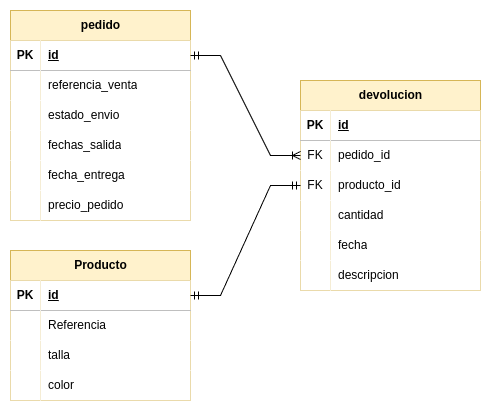

The diagram above was exported from draw.io. Its source (the exported page's mxGraphModel, read from the mxfile embedded in the PNG):
<mxGraphModel dx="1428" dy="760" grid="1" gridSize="10" guides="1" tooltips="1" connect="1" arrows="1" fold="1" page="1" pageScale="1" pageWidth="850" pageHeight="1100" math="0" shadow="0">
  <root>
    <mxCell id="0" />
    <mxCell id="1" parent="0" />
    <mxCell id="X7oq_gWZLHBAY88L4RAZ-14" value="pedido" style="shape=table;startSize=30;container=1;collapsible=1;childLayout=tableLayout;fixedRows=1;rowLines=0;fontStyle=1;align=center;resizeLast=1;html=1;fillColor=#fff2cc;strokeColor=#d6b656;" parent="1" vertex="1">
      <mxGeometry x="180" y="80" width="180" height="210" as="geometry" />
    </mxCell>
    <mxCell id="X7oq_gWZLHBAY88L4RAZ-15" value="" style="shape=tableRow;horizontal=0;startSize=0;swimlaneHead=0;swimlaneBody=0;fillColor=none;collapsible=0;dropTarget=0;points=[[0,0.5],[1,0.5]];portConstraint=eastwest;top=0;left=0;right=0;bottom=1;" parent="X7oq_gWZLHBAY88L4RAZ-14" vertex="1">
      <mxGeometry y="30" width="180" height="30" as="geometry" />
    </mxCell>
    <mxCell id="X7oq_gWZLHBAY88L4RAZ-16" value="PK" style="shape=partialRectangle;connectable=0;top=0;left=0;bottom=0;right=0;fontStyle=1;overflow=hidden;whiteSpace=wrap;html=1;" parent="X7oq_gWZLHBAY88L4RAZ-15" vertex="1">
      <mxGeometry width="30" height="30" as="geometry">
        <mxRectangle width="30" height="30" as="alternateBounds" />
      </mxGeometry>
    </mxCell>
    <mxCell id="X7oq_gWZLHBAY88L4RAZ-17" value="id" style="shape=partialRectangle;connectable=0;top=0;left=0;bottom=0;right=0;align=left;spacingLeft=6;fontStyle=5;overflow=hidden;whiteSpace=wrap;html=1;" parent="X7oq_gWZLHBAY88L4RAZ-15" vertex="1">
      <mxGeometry x="30" width="150" height="30" as="geometry">
        <mxRectangle width="150" height="30" as="alternateBounds" />
      </mxGeometry>
    </mxCell>
    <mxCell id="X7oq_gWZLHBAY88L4RAZ-18" value="" style="shape=tableRow;horizontal=0;startSize=0;swimlaneHead=0;swimlaneBody=0;fillColor=none;collapsible=0;dropTarget=0;points=[[0,0.5],[1,0.5]];portConstraint=eastwest;top=0;left=0;right=0;bottom=0;" parent="X7oq_gWZLHBAY88L4RAZ-14" vertex="1">
      <mxGeometry y="60" width="180" height="30" as="geometry" />
    </mxCell>
    <mxCell id="X7oq_gWZLHBAY88L4RAZ-19" value="" style="shape=partialRectangle;connectable=0;top=0;left=0;bottom=0;right=0;editable=1;overflow=hidden;whiteSpace=wrap;html=1;" parent="X7oq_gWZLHBAY88L4RAZ-18" vertex="1">
      <mxGeometry width="30" height="30" as="geometry">
        <mxRectangle width="30" height="30" as="alternateBounds" />
      </mxGeometry>
    </mxCell>
    <mxCell id="X7oq_gWZLHBAY88L4RAZ-20" value="referencia_venta" style="shape=partialRectangle;connectable=0;top=0;left=0;bottom=0;right=0;align=left;spacingLeft=6;overflow=hidden;whiteSpace=wrap;html=1;" parent="X7oq_gWZLHBAY88L4RAZ-18" vertex="1">
      <mxGeometry x="30" width="150" height="30" as="geometry">
        <mxRectangle width="150" height="30" as="alternateBounds" />
      </mxGeometry>
    </mxCell>
    <mxCell id="X7oq_gWZLHBAY88L4RAZ-27" style="shape=tableRow;horizontal=0;startSize=0;swimlaneHead=0;swimlaneBody=0;fillColor=none;collapsible=0;dropTarget=0;points=[[0,0.5],[1,0.5]];portConstraint=eastwest;top=0;left=0;right=0;bottom=0;" parent="X7oq_gWZLHBAY88L4RAZ-14" vertex="1">
      <mxGeometry y="90" width="180" height="30" as="geometry" />
    </mxCell>
    <mxCell id="X7oq_gWZLHBAY88L4RAZ-28" style="shape=partialRectangle;connectable=0;top=0;left=0;bottom=0;right=0;editable=1;overflow=hidden;whiteSpace=wrap;html=1;" parent="X7oq_gWZLHBAY88L4RAZ-27" vertex="1">
      <mxGeometry width="30" height="30" as="geometry">
        <mxRectangle width="30" height="30" as="alternateBounds" />
      </mxGeometry>
    </mxCell>
    <mxCell id="X7oq_gWZLHBAY88L4RAZ-29" value="estado_envio" style="shape=partialRectangle;connectable=0;top=0;left=0;bottom=0;right=0;align=left;spacingLeft=6;overflow=hidden;whiteSpace=wrap;html=1;" parent="X7oq_gWZLHBAY88L4RAZ-27" vertex="1">
      <mxGeometry x="30" width="150" height="30" as="geometry">
        <mxRectangle width="150" height="30" as="alternateBounds" />
      </mxGeometry>
    </mxCell>
    <mxCell id="X7oq_gWZLHBAY88L4RAZ-30" style="shape=tableRow;horizontal=0;startSize=0;swimlaneHead=0;swimlaneBody=0;fillColor=none;collapsible=0;dropTarget=0;points=[[0,0.5],[1,0.5]];portConstraint=eastwest;top=0;left=0;right=0;bottom=0;" parent="X7oq_gWZLHBAY88L4RAZ-14" vertex="1">
      <mxGeometry y="120" width="180" height="30" as="geometry" />
    </mxCell>
    <mxCell id="X7oq_gWZLHBAY88L4RAZ-31" style="shape=partialRectangle;connectable=0;top=0;left=0;bottom=0;right=0;editable=1;overflow=hidden;whiteSpace=wrap;html=1;" parent="X7oq_gWZLHBAY88L4RAZ-30" vertex="1">
      <mxGeometry width="30" height="30" as="geometry">
        <mxRectangle width="30" height="30" as="alternateBounds" />
      </mxGeometry>
    </mxCell>
    <mxCell id="X7oq_gWZLHBAY88L4RAZ-32" value="fechas_salida" style="shape=partialRectangle;connectable=0;top=0;left=0;bottom=0;right=0;align=left;spacingLeft=6;overflow=hidden;whiteSpace=wrap;html=1;" parent="X7oq_gWZLHBAY88L4RAZ-30" vertex="1">
      <mxGeometry x="30" width="150" height="30" as="geometry">
        <mxRectangle width="150" height="30" as="alternateBounds" />
      </mxGeometry>
    </mxCell>
    <mxCell id="X7oq_gWZLHBAY88L4RAZ-33" style="shape=tableRow;horizontal=0;startSize=0;swimlaneHead=0;swimlaneBody=0;fillColor=none;collapsible=0;dropTarget=0;points=[[0,0.5],[1,0.5]];portConstraint=eastwest;top=0;left=0;right=0;bottom=0;" parent="X7oq_gWZLHBAY88L4RAZ-14" vertex="1">
      <mxGeometry y="150" width="180" height="30" as="geometry" />
    </mxCell>
    <mxCell id="X7oq_gWZLHBAY88L4RAZ-34" style="shape=partialRectangle;connectable=0;top=0;left=0;bottom=0;right=0;editable=1;overflow=hidden;whiteSpace=wrap;html=1;" parent="X7oq_gWZLHBAY88L4RAZ-33" vertex="1">
      <mxGeometry width="30" height="30" as="geometry">
        <mxRectangle width="30" height="30" as="alternateBounds" />
      </mxGeometry>
    </mxCell>
    <mxCell id="X7oq_gWZLHBAY88L4RAZ-35" value="fecha_entrega" style="shape=partialRectangle;connectable=0;top=0;left=0;bottom=0;right=0;align=left;spacingLeft=6;overflow=hidden;whiteSpace=wrap;html=1;" parent="X7oq_gWZLHBAY88L4RAZ-33" vertex="1">
      <mxGeometry x="30" width="150" height="30" as="geometry">
        <mxRectangle width="150" height="30" as="alternateBounds" />
      </mxGeometry>
    </mxCell>
    <mxCell id="X7oq_gWZLHBAY88L4RAZ-36" style="shape=tableRow;horizontal=0;startSize=0;swimlaneHead=0;swimlaneBody=0;fillColor=none;collapsible=0;dropTarget=0;points=[[0,0.5],[1,0.5]];portConstraint=eastwest;top=0;left=0;right=0;bottom=0;" parent="X7oq_gWZLHBAY88L4RAZ-14" vertex="1">
      <mxGeometry y="180" width="180" height="30" as="geometry" />
    </mxCell>
    <mxCell id="X7oq_gWZLHBAY88L4RAZ-37" style="shape=partialRectangle;connectable=0;top=0;left=0;bottom=0;right=0;editable=1;overflow=hidden;whiteSpace=wrap;html=1;" parent="X7oq_gWZLHBAY88L4RAZ-36" vertex="1">
      <mxGeometry width="30" height="30" as="geometry">
        <mxRectangle width="30" height="30" as="alternateBounds" />
      </mxGeometry>
    </mxCell>
    <mxCell id="X7oq_gWZLHBAY88L4RAZ-38" value="precio_pedido" style="shape=partialRectangle;connectable=0;top=0;left=0;bottom=0;right=0;align=left;spacingLeft=6;overflow=hidden;whiteSpace=wrap;html=1;" parent="X7oq_gWZLHBAY88L4RAZ-36" vertex="1">
      <mxGeometry x="30" width="150" height="30" as="geometry">
        <mxRectangle width="150" height="30" as="alternateBounds" />
      </mxGeometry>
    </mxCell>
    <mxCell id="X7oq_gWZLHBAY88L4RAZ-61" value="devolucion" style="shape=table;startSize=30;container=1;collapsible=1;childLayout=tableLayout;fixedRows=1;rowLines=0;fontStyle=1;align=center;resizeLast=1;html=1;fillColor=#fff2cc;strokeColor=#d6b656;" parent="1" vertex="1">
      <mxGeometry x="470" y="150" width="180" height="210" as="geometry" />
    </mxCell>
    <mxCell id="X7oq_gWZLHBAY88L4RAZ-62" value="" style="shape=tableRow;horizontal=0;startSize=0;swimlaneHead=0;swimlaneBody=0;fillColor=none;collapsible=0;dropTarget=0;points=[[0,0.5],[1,0.5]];portConstraint=eastwest;top=0;left=0;right=0;bottom=1;" parent="X7oq_gWZLHBAY88L4RAZ-61" vertex="1">
      <mxGeometry y="30" width="180" height="30" as="geometry" />
    </mxCell>
    <mxCell id="X7oq_gWZLHBAY88L4RAZ-63" value="PK" style="shape=partialRectangle;connectable=0;top=0;left=0;bottom=0;right=0;fontStyle=1;overflow=hidden;whiteSpace=wrap;html=1;" parent="X7oq_gWZLHBAY88L4RAZ-62" vertex="1">
      <mxGeometry width="30" height="30" as="geometry">
        <mxRectangle width="30" height="30" as="alternateBounds" />
      </mxGeometry>
    </mxCell>
    <mxCell id="X7oq_gWZLHBAY88L4RAZ-64" value="id" style="shape=partialRectangle;connectable=0;top=0;left=0;bottom=0;right=0;align=left;spacingLeft=6;fontStyle=5;overflow=hidden;whiteSpace=wrap;html=1;" parent="X7oq_gWZLHBAY88L4RAZ-62" vertex="1">
      <mxGeometry x="30" width="150" height="30" as="geometry">
        <mxRectangle width="150" height="30" as="alternateBounds" />
      </mxGeometry>
    </mxCell>
    <mxCell id="X7oq_gWZLHBAY88L4RAZ-65" value="" style="shape=tableRow;horizontal=0;startSize=0;swimlaneHead=0;swimlaneBody=0;fillColor=none;collapsible=0;dropTarget=0;points=[[0,0.5],[1,0.5]];portConstraint=eastwest;top=0;left=0;right=0;bottom=0;" parent="X7oq_gWZLHBAY88L4RAZ-61" vertex="1">
      <mxGeometry y="60" width="180" height="30" as="geometry" />
    </mxCell>
    <mxCell id="X7oq_gWZLHBAY88L4RAZ-66" value="FK" style="shape=partialRectangle;connectable=0;top=0;left=0;bottom=0;right=0;editable=1;overflow=hidden;whiteSpace=wrap;html=1;" parent="X7oq_gWZLHBAY88L4RAZ-65" vertex="1">
      <mxGeometry width="30" height="30" as="geometry">
        <mxRectangle width="30" height="30" as="alternateBounds" />
      </mxGeometry>
    </mxCell>
    <mxCell id="X7oq_gWZLHBAY88L4RAZ-67" value="pedido_id" style="shape=partialRectangle;connectable=0;top=0;left=0;bottom=0;right=0;align=left;spacingLeft=6;overflow=hidden;whiteSpace=wrap;html=1;" parent="X7oq_gWZLHBAY88L4RAZ-65" vertex="1">
      <mxGeometry x="30" width="150" height="30" as="geometry">
        <mxRectangle width="150" height="30" as="alternateBounds" />
      </mxGeometry>
    </mxCell>
    <mxCell id="lBako21eZQmvRTeocd0i-95" style="shape=tableRow;horizontal=0;startSize=0;swimlaneHead=0;swimlaneBody=0;fillColor=none;collapsible=0;dropTarget=0;points=[[0,0.5],[1,0.5]];portConstraint=eastwest;top=0;left=0;right=0;bottom=0;" vertex="1" parent="X7oq_gWZLHBAY88L4RAZ-61">
      <mxGeometry y="90" width="180" height="30" as="geometry" />
    </mxCell>
    <mxCell id="lBako21eZQmvRTeocd0i-96" value="FK" style="shape=partialRectangle;connectable=0;top=0;left=0;bottom=0;right=0;editable=1;overflow=hidden;whiteSpace=wrap;html=1;" vertex="1" parent="lBako21eZQmvRTeocd0i-95">
      <mxGeometry width="30" height="30" as="geometry">
        <mxRectangle width="30" height="30" as="alternateBounds" />
      </mxGeometry>
    </mxCell>
    <mxCell id="lBako21eZQmvRTeocd0i-97" value="producto_id" style="shape=partialRectangle;connectable=0;top=0;left=0;bottom=0;right=0;align=left;spacingLeft=6;overflow=hidden;whiteSpace=wrap;html=1;" vertex="1" parent="lBako21eZQmvRTeocd0i-95">
      <mxGeometry x="30" width="150" height="30" as="geometry">
        <mxRectangle width="150" height="30" as="alternateBounds" />
      </mxGeometry>
    </mxCell>
    <mxCell id="lBako21eZQmvRTeocd0i-98" style="shape=tableRow;horizontal=0;startSize=0;swimlaneHead=0;swimlaneBody=0;fillColor=none;collapsible=0;dropTarget=0;points=[[0,0.5],[1,0.5]];portConstraint=eastwest;top=0;left=0;right=0;bottom=0;" vertex="1" parent="X7oq_gWZLHBAY88L4RAZ-61">
      <mxGeometry y="120" width="180" height="30" as="geometry" />
    </mxCell>
    <mxCell id="lBako21eZQmvRTeocd0i-99" style="shape=partialRectangle;connectable=0;top=0;left=0;bottom=0;right=0;editable=1;overflow=hidden;whiteSpace=wrap;html=1;" vertex="1" parent="lBako21eZQmvRTeocd0i-98">
      <mxGeometry width="30" height="30" as="geometry">
        <mxRectangle width="30" height="30" as="alternateBounds" />
      </mxGeometry>
    </mxCell>
    <mxCell id="lBako21eZQmvRTeocd0i-100" value="cantidad" style="shape=partialRectangle;connectable=0;top=0;left=0;bottom=0;right=0;align=left;spacingLeft=6;overflow=hidden;whiteSpace=wrap;html=1;" vertex="1" parent="lBako21eZQmvRTeocd0i-98">
      <mxGeometry x="30" width="150" height="30" as="geometry">
        <mxRectangle width="150" height="30" as="alternateBounds" />
      </mxGeometry>
    </mxCell>
    <mxCell id="X7oq_gWZLHBAY88L4RAZ-68" value="" style="shape=tableRow;horizontal=0;startSize=0;swimlaneHead=0;swimlaneBody=0;fillColor=none;collapsible=0;dropTarget=0;points=[[0,0.5],[1,0.5]];portConstraint=eastwest;top=0;left=0;right=0;bottom=0;" parent="X7oq_gWZLHBAY88L4RAZ-61" vertex="1">
      <mxGeometry y="150" width="180" height="30" as="geometry" />
    </mxCell>
    <mxCell id="X7oq_gWZLHBAY88L4RAZ-69" value="" style="shape=partialRectangle;connectable=0;top=0;left=0;bottom=0;right=0;editable=1;overflow=hidden;whiteSpace=wrap;html=1;" parent="X7oq_gWZLHBAY88L4RAZ-68" vertex="1">
      <mxGeometry width="30" height="30" as="geometry">
        <mxRectangle width="30" height="30" as="alternateBounds" />
      </mxGeometry>
    </mxCell>
    <mxCell id="X7oq_gWZLHBAY88L4RAZ-70" value="fecha" style="shape=partialRectangle;connectable=0;top=0;left=0;bottom=0;right=0;align=left;spacingLeft=6;overflow=hidden;whiteSpace=wrap;html=1;" parent="X7oq_gWZLHBAY88L4RAZ-68" vertex="1">
      <mxGeometry x="30" width="150" height="30" as="geometry">
        <mxRectangle width="150" height="30" as="alternateBounds" />
      </mxGeometry>
    </mxCell>
    <mxCell id="X7oq_gWZLHBAY88L4RAZ-71" value="" style="shape=tableRow;horizontal=0;startSize=0;swimlaneHead=0;swimlaneBody=0;fillColor=none;collapsible=0;dropTarget=0;points=[[0,0.5],[1,0.5]];portConstraint=eastwest;top=0;left=0;right=0;bottom=0;" parent="X7oq_gWZLHBAY88L4RAZ-61" vertex="1">
      <mxGeometry y="180" width="180" height="30" as="geometry" />
    </mxCell>
    <mxCell id="X7oq_gWZLHBAY88L4RAZ-72" value="" style="shape=partialRectangle;connectable=0;top=0;left=0;bottom=0;right=0;editable=1;overflow=hidden;whiteSpace=wrap;html=1;" parent="X7oq_gWZLHBAY88L4RAZ-71" vertex="1">
      <mxGeometry width="30" height="30" as="geometry">
        <mxRectangle width="30" height="30" as="alternateBounds" />
      </mxGeometry>
    </mxCell>
    <mxCell id="X7oq_gWZLHBAY88L4RAZ-73" value="descripcion" style="shape=partialRectangle;connectable=0;top=0;left=0;bottom=0;right=0;align=left;spacingLeft=6;overflow=hidden;whiteSpace=wrap;html=1;" parent="X7oq_gWZLHBAY88L4RAZ-71" vertex="1">
      <mxGeometry x="30" width="150" height="30" as="geometry">
        <mxRectangle width="150" height="30" as="alternateBounds" />
      </mxGeometry>
    </mxCell>
    <mxCell id="lBako21eZQmvRTeocd0i-67" value="Producto" style="shape=table;startSize=30;container=1;collapsible=1;childLayout=tableLayout;fixedRows=1;rowLines=0;fontStyle=1;align=center;resizeLast=1;html=1;fillColor=#fff2cc;strokeColor=#d6b656;" vertex="1" parent="1">
      <mxGeometry x="180" y="320" width="180" height="150" as="geometry" />
    </mxCell>
    <mxCell id="lBako21eZQmvRTeocd0i-68" value="" style="shape=tableRow;horizontal=0;startSize=0;swimlaneHead=0;swimlaneBody=0;fillColor=none;collapsible=0;dropTarget=0;points=[[0,0.5],[1,0.5]];portConstraint=eastwest;top=0;left=0;right=0;bottom=1;" vertex="1" parent="lBako21eZQmvRTeocd0i-67">
      <mxGeometry y="30" width="180" height="30" as="geometry" />
    </mxCell>
    <mxCell id="lBako21eZQmvRTeocd0i-69" value="PK" style="shape=partialRectangle;connectable=0;fillColor=default;top=0;left=0;bottom=0;right=0;fontStyle=1;overflow=hidden;whiteSpace=wrap;html=1;" vertex="1" parent="lBako21eZQmvRTeocd0i-68">
      <mxGeometry width="30" height="30" as="geometry">
        <mxRectangle width="30" height="30" as="alternateBounds" />
      </mxGeometry>
    </mxCell>
    <mxCell id="lBako21eZQmvRTeocd0i-70" value="id" style="shape=partialRectangle;connectable=0;fillColor=default;top=0;left=0;bottom=0;right=0;align=left;spacingLeft=6;fontStyle=5;overflow=hidden;whiteSpace=wrap;html=1;" vertex="1" parent="lBako21eZQmvRTeocd0i-68">
      <mxGeometry x="30" width="150" height="30" as="geometry">
        <mxRectangle width="150" height="30" as="alternateBounds" />
      </mxGeometry>
    </mxCell>
    <mxCell id="lBako21eZQmvRTeocd0i-77" value="" style="shape=tableRow;horizontal=0;startSize=0;swimlaneHead=0;swimlaneBody=0;fillColor=none;collapsible=0;dropTarget=0;points=[[0,0.5],[1,0.5]];portConstraint=eastwest;top=0;left=0;right=0;bottom=0;" vertex="1" parent="lBako21eZQmvRTeocd0i-67">
      <mxGeometry y="60" width="180" height="30" as="geometry" />
    </mxCell>
    <mxCell id="lBako21eZQmvRTeocd0i-78" value="" style="shape=partialRectangle;connectable=0;fillColor=default;top=0;left=0;bottom=0;right=0;editable=1;overflow=hidden;whiteSpace=wrap;html=1;" vertex="1" parent="lBako21eZQmvRTeocd0i-77">
      <mxGeometry width="30" height="30" as="geometry">
        <mxRectangle width="30" height="30" as="alternateBounds" />
      </mxGeometry>
    </mxCell>
    <mxCell id="lBako21eZQmvRTeocd0i-79" value="Referencia" style="shape=partialRectangle;connectable=0;fillColor=default;top=0;left=0;bottom=0;right=0;align=left;spacingLeft=6;overflow=hidden;whiteSpace=wrap;html=1;" vertex="1" parent="lBako21eZQmvRTeocd0i-77">
      <mxGeometry x="30" width="150" height="30" as="geometry">
        <mxRectangle width="150" height="30" as="alternateBounds" />
      </mxGeometry>
    </mxCell>
    <mxCell id="lBako21eZQmvRTeocd0i-80" value="" style="shape=tableRow;horizontal=0;startSize=0;swimlaneHead=0;swimlaneBody=0;fillColor=none;collapsible=0;dropTarget=0;points=[[0,0.5],[1,0.5]];portConstraint=eastwest;top=0;left=0;right=0;bottom=0;" vertex="1" parent="lBako21eZQmvRTeocd0i-67">
      <mxGeometry y="90" width="180" height="30" as="geometry" />
    </mxCell>
    <mxCell id="lBako21eZQmvRTeocd0i-81" value="" style="shape=partialRectangle;connectable=0;fillColor=default;top=0;left=0;bottom=0;right=0;editable=1;overflow=hidden;whiteSpace=wrap;html=1;" vertex="1" parent="lBako21eZQmvRTeocd0i-80">
      <mxGeometry width="30" height="30" as="geometry">
        <mxRectangle width="30" height="30" as="alternateBounds" />
      </mxGeometry>
    </mxCell>
    <mxCell id="lBako21eZQmvRTeocd0i-82" value="talla" style="shape=partialRectangle;connectable=0;fillColor=default;top=0;left=0;bottom=0;right=0;align=left;spacingLeft=6;overflow=hidden;whiteSpace=wrap;html=1;" vertex="1" parent="lBako21eZQmvRTeocd0i-80">
      <mxGeometry x="30" width="150" height="30" as="geometry">
        <mxRectangle width="150" height="30" as="alternateBounds" />
      </mxGeometry>
    </mxCell>
    <mxCell id="lBako21eZQmvRTeocd0i-83" value="" style="shape=tableRow;horizontal=0;startSize=0;swimlaneHead=0;swimlaneBody=0;fillColor=none;collapsible=0;dropTarget=0;points=[[0,0.5],[1,0.5]];portConstraint=eastwest;top=0;left=0;right=0;bottom=0;" vertex="1" parent="lBako21eZQmvRTeocd0i-67">
      <mxGeometry y="120" width="180" height="30" as="geometry" />
    </mxCell>
    <mxCell id="lBako21eZQmvRTeocd0i-84" value="" style="shape=partialRectangle;connectable=0;fillColor=default;top=0;left=0;bottom=0;right=0;editable=1;overflow=hidden;whiteSpace=wrap;html=1;" vertex="1" parent="lBako21eZQmvRTeocd0i-83">
      <mxGeometry width="30" height="30" as="geometry">
        <mxRectangle width="30" height="30" as="alternateBounds" />
      </mxGeometry>
    </mxCell>
    <mxCell id="lBako21eZQmvRTeocd0i-85" value="color" style="shape=partialRectangle;connectable=0;fillColor=default;top=0;left=0;bottom=0;right=0;align=left;spacingLeft=6;overflow=hidden;whiteSpace=wrap;html=1;" vertex="1" parent="lBako21eZQmvRTeocd0i-83">
      <mxGeometry x="30" width="150" height="30" as="geometry">
        <mxRectangle width="150" height="30" as="alternateBounds" />
      </mxGeometry>
    </mxCell>
    <mxCell id="lBako21eZQmvRTeocd0i-101" value="" style="edgeStyle=entityRelationEdgeStyle;fontSize=12;html=1;endArrow=ERmandOne;startArrow=ERmandOne;rounded=0;entryX=0;entryY=0.5;entryDx=0;entryDy=0;exitX=1;exitY=0.5;exitDx=0;exitDy=0;" edge="1" parent="1" source="lBako21eZQmvRTeocd0i-68" target="X7oq_gWZLHBAY88L4RAZ-61">
      <mxGeometry width="100" height="100" relative="1" as="geometry">
        <mxPoint x="450" y="540" as="sourcePoint" />
        <mxPoint x="550" y="440" as="targetPoint" />
      </mxGeometry>
    </mxCell>
    <mxCell id="lBako21eZQmvRTeocd0i-102" value="" style="edgeStyle=entityRelationEdgeStyle;fontSize=12;html=1;endArrow=ERoneToMany;startArrow=ERmandOne;rounded=0;entryX=0;entryY=0.5;entryDx=0;entryDy=0;exitX=1;exitY=0.5;exitDx=0;exitDy=0;" edge="1" parent="1" source="X7oq_gWZLHBAY88L4RAZ-15" target="X7oq_gWZLHBAY88L4RAZ-65">
      <mxGeometry width="100" height="100" relative="1" as="geometry">
        <mxPoint x="480" y="610" as="sourcePoint" />
        <mxPoint x="580" y="510" as="targetPoint" />
      </mxGeometry>
    </mxCell>
  </root>
</mxGraphModel>